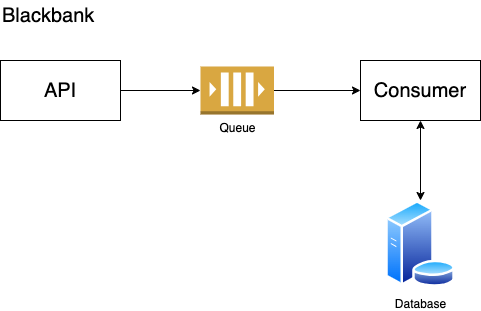

The diagram above was exported from draw.io. Its source (the exported page's mxGraphModel, read from the mxfile embedded in the PNG):
<mxGraphModel dx="1657" dy="1016" grid="1" gridSize="10" guides="1" tooltips="1" connect="1" arrows="1" fold="1" page="1" pageScale="1" pageWidth="850" pageHeight="1100" math="0" shadow="0">
  <root>
    <mxCell id="0" />
    <mxCell id="1" parent="0" />
    <mxCell id="UBTVJjKlWLRehuQKfsS2-6" style="edgeStyle=orthogonalEdgeStyle;rounded=0;orthogonalLoop=1;jettySize=auto;html=1;entryX=0;entryY=0.5;entryDx=0;entryDy=0;entryPerimeter=0;" edge="1" parent="1" source="UBTVJjKlWLRehuQKfsS2-1" target="UBTVJjKlWLRehuQKfsS2-5">
      <mxGeometry relative="1" as="geometry" />
    </mxCell>
    <mxCell id="UBTVJjKlWLRehuQKfsS2-1" value="API" style="rounded=0;whiteSpace=wrap;html=1;fontSize=20;" vertex="1" parent="1">
      <mxGeometry x="140" y="110" width="120" height="60" as="geometry" />
    </mxCell>
    <mxCell id="UBTVJjKlWLRehuQKfsS2-2" value="Consumer" style="rounded=0;whiteSpace=wrap;html=1;fontSize=20;" vertex="1" parent="1">
      <mxGeometry x="500" y="110" width="120" height="60" as="geometry" />
    </mxCell>
    <mxCell id="UBTVJjKlWLRehuQKfsS2-4" value="" style="endArrow=classic;startArrow=classic;html=1;rounded=0;entryX=0.5;entryY=1;entryDx=0;entryDy=0;exitX=0.5;exitY=0;exitDx=0;exitDy=0;" edge="1" parent="1" source="UBTVJjKlWLRehuQKfsS2-10" target="UBTVJjKlWLRehuQKfsS2-2">
      <mxGeometry width="50" height="50" relative="1" as="geometry">
        <mxPoint x="560" y="250" as="sourcePoint" />
        <mxPoint x="450" y="520" as="targetPoint" />
      </mxGeometry>
    </mxCell>
    <mxCell id="UBTVJjKlWLRehuQKfsS2-7" style="edgeStyle=orthogonalEdgeStyle;rounded=0;orthogonalLoop=1;jettySize=auto;html=1;entryX=0;entryY=0.5;entryDx=0;entryDy=0;" edge="1" parent="1" source="UBTVJjKlWLRehuQKfsS2-5" target="UBTVJjKlWLRehuQKfsS2-2">
      <mxGeometry relative="1" as="geometry" />
    </mxCell>
    <mxCell id="UBTVJjKlWLRehuQKfsS2-5" value="Queue" style="outlineConnect=0;dashed=0;verticalLabelPosition=bottom;verticalAlign=top;align=center;html=1;shape=mxgraph.aws3.queue;fillColor=#D9A741;gradientColor=none;" vertex="1" parent="1">
      <mxGeometry x="340" y="116" width="73.5" height="48" as="geometry" />
    </mxCell>
    <mxCell id="UBTVJjKlWLRehuQKfsS2-10" value="Database" style="image;aspect=fixed;perimeter=ellipsePerimeter;html=1;align=center;shadow=0;dashed=0;spacingTop=3;image=img/lib/active_directory/database_server.svg;" vertex="1" parent="1">
      <mxGeometry x="524.5" y="250" width="71" height="86.59" as="geometry" />
    </mxCell>
    <mxCell id="UBTVJjKlWLRehuQKfsS2-12" value="Blackbank" style="text;html=1;strokeColor=none;fillColor=none;align=left;verticalAlign=middle;whiteSpace=wrap;rounded=0;strokeWidth=1;fontSize=20;" vertex="1" parent="1">
      <mxGeometry x="140" y="50" width="110" height="30" as="geometry" />
    </mxCell>
  </root>
</mxGraphModel>